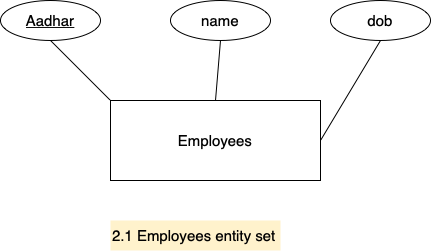

The diagram above was exported from draw.io. Its source (the exported page's mxGraphModel, read from the mxfile embedded in the PNG):
<mxGraphModel dx="1329" dy="882" grid="1" gridSize="10" guides="1" tooltips="1" connect="1" arrows="1" fold="1" page="1" pageScale="1.5" pageWidth="1169" pageHeight="826" background="none" math="0" shadow="0">
  <root>
    <mxCell id="0" style=";html=1;" />
    <mxCell id="1" style=";html=1;" parent="0" />
    <mxCell id="jFBPo_C1YxMbQCurzJdT-15" value="2.1 Employees entity set&amp;nbsp;" style="text;html=1;strokeColor=none;fillColor=#fff2cc;align=left;verticalAlign=middle;whiteSpace=wrap;rounded=0;fontSize=15;fontColor=default;" vertex="1" parent="1">
      <mxGeometry x="200" y="400" width="170" height="30" as="geometry" />
    </mxCell>
    <mxCell id="jFBPo_C1YxMbQCurzJdT-16" value="" style="group" vertex="1" connectable="0" parent="1">
      <mxGeometry x="90" y="180" width="430" height="180" as="geometry" />
    </mxCell>
    <mxCell id="jFBPo_C1YxMbQCurzJdT-6" value="&lt;font style=&quot;font-size: 15px&quot;&gt;Employees&lt;/font&gt;" style="whiteSpace=wrap;html=1;align=center;" vertex="1" parent="jFBPo_C1YxMbQCurzJdT-16">
      <mxGeometry x="110" y="100" width="210" height="80" as="geometry" />
    </mxCell>
    <mxCell id="jFBPo_C1YxMbQCurzJdT-9" value="Aadhar" style="ellipse;whiteSpace=wrap;html=1;align=center;fontStyle=4;fontSize=15;" vertex="1" parent="jFBPo_C1YxMbQCurzJdT-16">
      <mxGeometry width="100" height="40" as="geometry" />
    </mxCell>
    <mxCell id="jFBPo_C1YxMbQCurzJdT-10" value="" style="endArrow=none;html=1;rounded=0;fontSize=15;exitX=0.5;exitY=1;exitDx=0;exitDy=0;entryX=0;entryY=0;entryDx=0;entryDy=0;" edge="1" parent="jFBPo_C1YxMbQCurzJdT-16" source="jFBPo_C1YxMbQCurzJdT-9" target="jFBPo_C1YxMbQCurzJdT-6">
      <mxGeometry relative="1" as="geometry">
        <mxPoint x="110" y="29.5" as="sourcePoint" />
        <mxPoint x="270" y="29.5" as="targetPoint" />
      </mxGeometry>
    </mxCell>
    <mxCell id="jFBPo_C1YxMbQCurzJdT-11" value="name" style="ellipse;whiteSpace=wrap;html=1;align=center;fontSize=15;" vertex="1" parent="jFBPo_C1YxMbQCurzJdT-16">
      <mxGeometry x="170" width="100" height="40" as="geometry" />
    </mxCell>
    <mxCell id="jFBPo_C1YxMbQCurzJdT-12" value="dob" style="ellipse;whiteSpace=wrap;html=1;align=center;fontSize=15;" vertex="1" parent="jFBPo_C1YxMbQCurzJdT-16">
      <mxGeometry x="330" width="100" height="40" as="geometry" />
    </mxCell>
    <mxCell id="jFBPo_C1YxMbQCurzJdT-13" value="" style="endArrow=none;html=1;rounded=0;fontSize=15;exitX=0.5;exitY=1;exitDx=0;exitDy=0;entryX=0.5;entryY=0;entryDx=0;entryDy=0;" edge="1" parent="jFBPo_C1YxMbQCurzJdT-16" source="jFBPo_C1YxMbQCurzJdT-11" target="jFBPo_C1YxMbQCurzJdT-6">
      <mxGeometry relative="1" as="geometry">
        <mxPoint x="60" y="50" as="sourcePoint" />
        <mxPoint x="120" y="110" as="targetPoint" />
      </mxGeometry>
    </mxCell>
    <mxCell id="jFBPo_C1YxMbQCurzJdT-14" value="" style="endArrow=none;html=1;rounded=0;fontSize=15;exitX=0.5;exitY=1;exitDx=0;exitDy=0;entryX=1;entryY=0.5;entryDx=0;entryDy=0;" edge="1" parent="jFBPo_C1YxMbQCurzJdT-16" source="jFBPo_C1YxMbQCurzJdT-12" target="jFBPo_C1YxMbQCurzJdT-6">
      <mxGeometry relative="1" as="geometry">
        <mxPoint x="70" y="60" as="sourcePoint" />
        <mxPoint x="130" y="120" as="targetPoint" />
      </mxGeometry>
    </mxCell>
  </root>
</mxGraphModel>